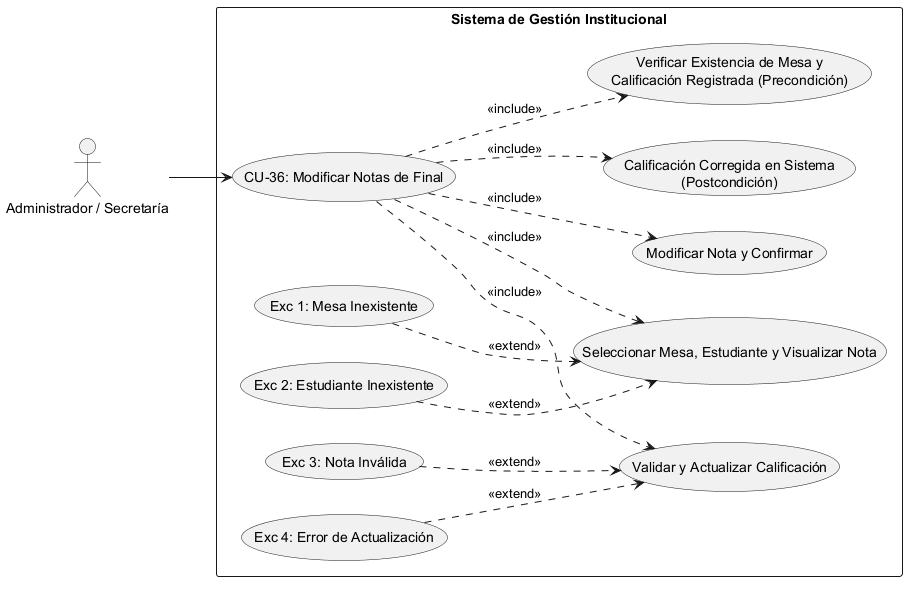

The diagram above was rendered by PlantUML. Its source (embedded in the PNG):
@startuml
left to right direction
skinparam packageStyle rectangle

' Definición de Actores
actor "Administrador / Secretaría" as Actor

rectangle "Sistema de Gestión Institucional" {
    
    ' Caso de Uso Principal
    usecase "CU-36: Modificar Notas de Final" as CU36
    
    ' --- PRECONDICIONES ---
    usecase "Verificar Existencia de Mesa y\nCalificación Registrada (Precondición)" as Precond
    
    ' --- SECUENCIA NORMAL ---
    usecase "Seleccionar Mesa, Estudiante y Visualizar Nota" as Sec1
    usecase "Modificar Nota y Confirmar" as Sec2
    usecase "Validar y Actualizar Calificación" as Sec3
    
    ' --- POSTCONDICIÓN ---
    usecase "Calificación Corregida en Sistema\n(Postcondición)" as Post
    
    ' --- EXCEPCIONES ---
    usecase "Exc 1: Mesa Inexistente" as Exc1
    usecase "Exc 2: Estudiante Inexistente" as Exc2
    usecase "Exc 3: Nota Inválida" as Exc3
    usecase "Exc 4: Error de Actualización" as Exc4

    ' Conexión del Actor al caso raíz
    Actor --> CU36

    ' Relaciones de Inclusión (Precondiciones, Secuencia Normal y Postcondición)
    CU36 ..> Precond : <<include>>
    CU36 ..> Sec1 : <<include>>
    CU36 ..> Sec2 : <<include>>
    CU36 ..> Sec3 : <<include>>
    CU36 ..> Post : <<include>>

    ' Relaciones de Extensión (Excepciones vinculadas al paso correspondiente)
    Exc1 ..> Sec1 : <<extend>>
    Exc2 ..> Sec1 : <<extend>>
    Exc3 ..> Sec3 : <<extend>>
    Exc4 ..> Sec3 : <<extend>>
}
@enduml